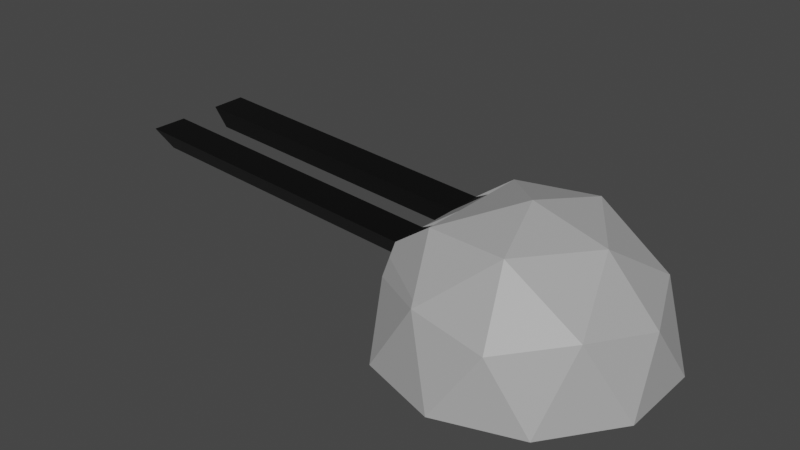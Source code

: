 # Source: turret_head.blend  (saved by Blender 2.93.21; exported with 4.5.12 LTS)
import bpy
from mathutils import Matrix  # noqa: F401  (used for matrix-valued properties, if any)

bpy.ops.wm.read_factory_settings(use_empty=True)
scene = bpy.context.scene
scene.name = 'Scene'

# ---- materials (node trees are filled in below, after node groups)
mat_body = bpy.data.materials.new('body')
mat_body.use_transparent_shadow = False
mat_barrels = bpy.data.materials.new('barrels')
mat_barrels.alpha_threshold = 0.0
mat_barrels.use_transparent_shadow = False
mat_barrels.line_color = (0.0, 0.0, 0.0, 1.0)

# ---- material node trees
mat_body.use_nodes = True; mat_body.node_tree.nodes.clear()
_N = mat_body.node_tree.nodes; _L = mat_body.node_tree.links
n0 = _N.new('ShaderNodeBsdfPrincipled'); n0.name = 'Principled BSDF'; n0.location = (10, 300)
n0.distribution = 'GGX'
n0.subsurface_method = 'BURLEY'
n0.inputs[0].default_value = (0.3925, 0.3925, 0.3925, 1.0)
n0.inputs[3].default_value = 1.45
n0.inputs[27].default_value = (0.0, 0.0, 0.0, 1.0)
n0.inputs[28].default_value = 1.0
n1 = _N.new('ShaderNodeOutputMaterial'); n1.name = 'Material Output'; n1.location = (300, 300)
_L.new(n0.outputs[0], n1.inputs[0])
n1.is_active_output = True
mat_barrels.use_nodes = True; mat_barrels.node_tree.nodes.clear()
_N = mat_barrels.node_tree.nodes; _L = mat_barrels.node_tree.links
n0 = _N.new('ShaderNodeOutputMaterial'); n0.name = 'Material Output'; n0.location = (300, 300)
n1 = _N.new('ShaderNodeBsdfPrincipled'); n1.name = 'Principled BSDF'; n1.location = (10, 300)
n1.distribution = 'GGX'
n1.subsurface_method = 'BURLEY'
n1.inputs[0].default_value = (0.0, 0.0, 0.0, 1.0)
n1.inputs[2].default_value = 0.4
n1.inputs[3].default_value = 1.45
n1.inputs[27].default_value = (0.0, 0.0, 0.0, 1.0)
n1.inputs[28].default_value = 1.0
_L.new(n1.outputs[0], n0.inputs[0])
n0.is_active_output = True

# ---- world
world_world = bpy.data.worlds.new('World'); scene.world = world_world
world_world.use_nodes = True; world_world.node_tree.nodes.clear()
_N = world_world.node_tree.nodes; _L = world_world.node_tree.links
n0 = _N.new('ShaderNodeOutputWorld'); n0.name = 'World Output'; n0.location = (300, 300)
n1 = _N.new('ShaderNodeBackground'); n1.name = 'Background'; n1.location = (10, 300)
n1.inputs[0].default_value = (0.05088, 0.05088, 0.05088, 1.0)
_L.new(n1.outputs[0], n0.inputs[0])
n0.is_active_output = True
world_world.color = (0.05088, 0.05088, 0.05088)
world_world.use_sun_shadow = False
world_world.sun_shadow_jitter_overblur = 0.0

# ---- meshes
me_icosphere = bpy.data.meshes.new('Icosphere')
me_icosphere.from_pydata([(-0.7218, 0.2629, 0.4461), (-0.7088, -0.4174, 0.6489), (-0.7088, 0.4174, 0.6489), (-0.7218, -0.2629, 0.4461), (-0.707, 0.1545, 0.6478), (-0.707, -0.1545, 0.6478), (-2.973, -0.1545, 0.8059), (-2.975, -0.4174, 0.807), (-2.988, -0.2629, 0.6041), (-2.975, 0.4174, 0.807), (-2.973, 0.1545, 0.8059), (-2.988, 0.2629, 0.6041), (-0.3894, -0.152, 0.7995), (-0.3911, -0.4149, 0.8005), (-0.3911, 0.4198, 0.8005), (-0.3894, 0.157, 0.7995), (-0.1884, -0.1545, 0.5133), (-0.1902, -0.4174, 0.5144), (-0.1902, 0.4174, 0.5144), (-0.1884, 0.1545, 0.5133)], [], [(4, 2, 9, 10), (0, 4, 10, 11), (6, 8, 7), (9, 11, 10), (3, 1, 7, 8), (1, 5, 6, 7), (2, 0, 11, 9), (5, 3, 8, 6), (14, 15, 19, 18), (12, 13, 17, 16), (2, 4, 15, 14), (5, 1, 13, 12), (3, 17, 13, 1), (16, 17, 3), (3, 5, 12, 16), (0, 2, 14, 18), (0, 19, 15, 4), (18, 19, 0)])
me_icosphere.polygons.foreach_set('material_index', [1, 1, 1, 1, 1, 1, 1, 1, 1, 1, 1, 1, 1, 1, 1, 1, 1, 1])
_uv = me_icosphere.uv_layers.new(name='UVMap')
_uv.uv.foreach_set('vector', [0.7955, 0.3543, 0.75, 0.3543, 0.75, 0.3543, 0.7955, 0.3543, 0.7727, 0.3149, 0.7955, 0.3543, 0.7955, 0.3543, 0.7727, 0.3149, 0.8409, 0.3543, 0.8636, 0.3149, 0.8864, 0.3543, 0.75, 0.3543, 0.7727, 0.3149, 0.7955, 0.3543, 0.8636, 0.3149, 0.8864, 0.3543, 0.8864, 0.3543, 0.8636, 0.3149, 0.8864, 0.3543, 0.8409, 0.3543, 0.8409, 0.3543, 0.8864, 0.3543, 0.75, 0.3543, 0.7727, 0.3149, 0.7727, 0.3149, 0.75, 0.3543, 0.8409, 0.3543, 0.8636, 0.3149, 0.8636, 0.3149, 0.8409, 0.3543, 0.75, 0.3543, 0.7955, 0.3543, 0.7955, 0.3543, 0.75, 0.3543, 0.8409, 0.3543, 0.8864, 0.3543, 0.8864, 0.3543, 0.8409, 0.3543, 0.75, 0.3543, 0.7955, 0.3543, 0.7955, 0.3543, 0.75, 0.3543, 0.8409, 0.3543, 0.8864, 0.3543, 0.8864, 0.3543, 0.8409, 0.3543, 0.8636, 0.3149, 0.8864, 0.3543, 0.8864, 0.3543, 0.8864, 0.3543, 0.8409, 0.3543, 0.8864, 0.3543, 0.8636, 0.3149, 0.8636, 0.3149, 0.8409, 0.3543, 0.8409, 0.3543, 0.8409, 0.3543, 0.7727, 0.3149, 0.75, 0.3543, 0.75, 0.3543, 0.75, 0.3543, 0.7727, 0.3149, 0.7955, 0.3543, 0.7955, 0.3543, 0.7955, 0.3543, 0.75, 0.3543, 0.7955, 0.3543, 0.7727, 0.3149])
me_icosphere.materials.append(mat_body)
me_icosphere.materials.append(mat_barrels)
me_icosphere.use_remesh_fix_poles = True
me_icosphere.use_remesh_preserve_attributes = False
me_icosphere.update()
me_icosphere_001 = bpy.data.meshes.new('Icosphere.001')
me_icosphere_001.from_pydata([(0.2764, -0.8506, 0.4472), (-0.7236, -0.5257, 0.4472), (-0.7236, 0.5257, 0.4472), (0.2764, 0.8506, 0.4472), (0.8944, 0.0, 0.4472), (0.0, 0.0, 1.0), (0.9511, -0.309, 0.0), (0.9511, 0.309, 0.0), (0.0, -1.0, 0.0), (0.5878, -0.809, 0.0), (-0.9511, -0.309, 0.0), (-0.5878, -0.809, 0.0), (-0.5878, 0.809, 0.0), (-0.9511, 0.309, 0.0), (0.5878, 0.809, 0.0), (0.0, 1.0, 0.0), (0.6882, -0.5, 0.5257), (-0.2629, -0.809, 0.5257), (-0.7201, 0.0, 0.445), (-0.2629, 0.809, 0.5257), (0.6882, 0.5, 0.5257), (0.1614, -0.5159, 0.8779), (0.5257, 0.0, 0.8507), (-0.4273, -0.4397, 0.8507), (-0.4273, 0.4397, 0.8507), (0.1614, 0.5338, 0.8779), (-0.7218, 0.2629, 0.2459), (-0.7088, -0.4174, 0.6489), (-0.7088, 0.4174, 0.6489), (-0.7218, -0.2629, 0.2459), (-0.707, 0.1545, 0.6478), (-0.707, -0.1545, 0.6478), (-0.4253, -0.1508, 0.8507), (-0.4253, 0.1508, 0.8507), (-0.186, 0.4189, 0.5163), (-0.186, 0.1508, 0.5163), (-0.186, -0.4189, 0.5163), (-0.4694, -0.4174, 0.3145), (-0.4694, 0.4174, 0.3145), (-0.4677, 0.1545, 0.3135), (-0.4677, -0.1545, 0.3135), (-0.186, -0.1508, 0.5163), (-0.7154, 0.4654, 0.5595), (-0.7127, 0.08723, 0.5595), (-0.7127, -0.08723, 0.5595), (-0.7103, -0.1476, 0.5595), (-0.7117, -0.4138, 0.5595), (-0.28, -0.7706, 0.5595), (-0.2184, 0.7794, 0.5595), (-0.2184, -0.7794, 0.5595), (-0.28, 0.7706, 0.5595), (-0.7117, 0.4138, 0.5595), (-0.7154, -0.4654, 0.5595), (-0.7103, 0.1476, 0.5595), (-0.5891, 0.4174, 0.4817), (-0.5874, 0.1545, 0.4806), (-0.5891, -0.4174, 0.4817), (-0.5874, -0.1545, 0.4806)], [(51, 54), (45, 57), (53, 55), (46, 56)], [(8, 11, 9), (6, 9, 7), (9, 11, 10), (7, 13, 12), (0, 16, 21), (1, 17, 47, 52), (2, 26, 51, 42), (3, 19, 48, 25), (4, 20, 22), (22, 25, 5), (22, 20, 25), (20, 3, 25), (25, 24, 5), (25, 48, 50, 24), (19, 2, 42, 50), (30, 43, 44, 31), (18, 29, 45, 44), (23, 21, 5), (23, 47, 49, 21), (17, 0, 21, 49), (21, 22, 5), (21, 16, 22), (16, 4, 22), (7, 20, 4), (7, 14, 20), (14, 3, 20), (15, 19, 3), (15, 12, 19), (12, 2, 19), (13, 18, 26, 2), (13, 10, 18), (10, 1, 29, 18), (11, 17, 1), (11, 8, 17), (8, 0, 17), (9, 16, 0), (9, 6, 16), (6, 4, 16), (14, 15, 3), (12, 13, 2), (14, 12, 15), (10, 11, 1), (7, 12, 14), (8, 9, 0), (6, 7, 4), (9, 13, 7), (9, 10, 13), (30, 33, 35, 39, 55), (29, 1, 52, 46), (24, 28, 54, 38, 34), (26, 18, 43, 53), (33, 30, 31), (33, 31, 32), (5, 33, 32), (5, 24, 33), (5, 32, 23), (32, 31, 57, 40, 41), (37, 36, 40), (34, 39, 35), (38, 39, 34), (36, 41, 40), (23, 32, 41, 36), (27, 23, 36, 37, 56), (33, 24, 34, 35), (26, 38, 54, 28, 51), (38, 26, 39), (26, 53, 30, 55, 39), (29, 40, 57, 31, 45), (40, 29, 37), (29, 46, 27, 56, 37), (44, 45, 31), (42, 51, 28), (50, 48, 19), (49, 47, 17), (50, 42, 28, 24), (53, 43, 30), (46, 52, 27), (44, 43, 18), (52, 47, 23, 27)])
_uv = me_icosphere_001.uv_layers.new(name='UVMap')
_uv.uv.foreach_set('vector', [0.0, 0.0, 0.0, 0.0, 0.0, 0.0, 0.0, 0.0, 0.0, 0.0, 0.0, 0.0, 0.0, 0.0, 0.0, 0.0, 0.0, 0.0, 0.0, 0.0, 0.0, 0.0, 0.0, 0.0, 0.1818, 0.3149, 0.2727, 0.3149, 0.2273, 0.3937, 0.0, 0.3149, 0.09091, 0.3149, 0.08618, 0.3231, 0.01266, 0.3368, 0.7273, 0.3149, 0.7727, 0.3149, 0.755, 0.3456, 0.7399, 0.3368, 0.5455, 0.3149, 0.6364, 0.3149, 0.6316, 0.3231, 0.5909, 0.3937, 0.3636, 0.3149, 0.4545, 0.3149, 0.4091, 0.3937, 0.4091, 0.3937, 0.5, 0.3937, 0.4545, 0.4724, 0.4091, 0.3937, 0.4545, 0.3149, 0.5, 0.3937, 0.4545, 0.3149, 0.5455, 0.3149, 0.5, 0.3937, 0.5909, 0.3937, 0.6818, 0.3937, 0.6364, 0.4724, 0.5909, 0.3937, 0.6316, 0.3231, 0.6411, 0.3231, 0.6818, 0.3937, 0.6364, 0.3149, 0.7273, 0.3149, 0.7146, 0.3368, 0.6411, 0.3231, 0.7955, 0.3543, 0.8054, 0.3371, 0.831, 0.3371, 0.8409, 0.3543, 0.8182, 0.3149, 0.8636, 0.3149, 0.8459, 0.3456, 0.831, 0.3371, 0.04546, 0.3937, 0.1364, 0.3937, 0.09091, 0.4724, 0.04546, 0.3937, 0.08618, 0.3231, 0.09564, 0.3231, 0.1364, 0.3937, 0.09091, 0.3149, 0.1818, 0.3149, 0.1364, 0.3937, 0.09564, 0.3231, 0.2273, 0.3937, 0.3182, 0.3937, 0.2727, 0.4724, 0.2273, 0.3937, 0.2727, 0.3149, 0.3182, 0.3937, 0.2727, 0.3149, 0.3636, 0.3149, 0.3182, 0.3937, 0.4091, 0.2362, 0.4545, 0.3149, 0.3636, 0.3149, 0.4091, 0.2362, 0.5, 0.2362, 0.4545, 0.3149, 0.5, 0.2362, 0.5455, 0.3149, 0.4545, 0.3149, 0.5909, 0.2362, 0.6364, 0.3149, 0.5455, 0.3149, 0.5909, 0.2362, 0.6818, 0.2362, 0.6364, 0.3149, 0.6818, 0.2362, 0.7273, 0.3149, 0.6364, 0.3149, 0.7727, 0.2362, 0.8182, 0.3149, 0.7727, 0.3149, 0.7273, 0.3149, 0.7727, 0.2362, 0.8636, 0.2362, 0.8182, 0.3149, 0.8636, 0.2362, 0.9091, 0.3149, 0.8636, 0.3149, 0.8182, 0.3149, 0.04546, 0.2362, 0.09091, 0.3149, 0.0, 0.3149, 0.04546, 0.2362, 0.1364, 0.2362, 0.09091, 0.3149, 0.1364, 0.2362, 0.1818, 0.3149, 0.09091, 0.3149, 0.2273, 0.2362, 0.2727, 0.3149, 0.1818, 0.3149, 0.2273, 0.2362, 0.3182, 0.2362, 0.2727, 0.3149, 0.3182, 0.2362, 0.3636, 0.3149, 0.2727, 0.3149, 0.5, 0.2362, 0.5909, 0.2362, 0.5455, 0.3149, 0.6818, 0.2362, 0.7727, 0.2362, 0.7273, 0.3149, 0.0, 0.0, 0.0, 0.0, 0.0, 0.0, 0.8636, 0.2362, 0.9545, 0.2362, 0.9091, 0.3149, 0.0, 0.0, 0.0, 0.0, 0.0, 0.0, 0.1364, 0.2362, 0.2273, 0.2362, 0.1818, 0.3149, 0.3182, 0.2362, 0.4091, 0.2362, 0.3636, 0.3149, 0.0, 0.0, 0.0, 0.0, 0.0, 0.0, 0.0, 0.0, 0.0, 0.0, 0.0, 0.0, 0.0, 0.0, 0.0, 0.0, 0.0, 0.0, 0.0, 0.0, 0.0, 0.0, 0.8636, 0.3149, 0.9091, 0.3149, 0.8964, 0.3368, 0.8813, 0.3456, 0.6818, 0.3937, 0.7045, 0.3543, 0.7045, 0.3543, 0.7045, 0.3543, 0.6818, 0.3937, 0.7727, 0.3149, 0.8182, 0.3149, 0.8054, 0.3371, 0.7905, 0.3456, 0.0, 0.0, 0.0, 0.0, 0.0, 0.0, 0.0, 0.0, 0.0, 0.0, 0.0, 0.0, 0.0, 0.0, 0.0, 0.0, 0.0, 0.0, 0.0, 0.0, 0.0, 0.0, 0.0, 0.0, 0.0, 0.0, 0.0, 0.0, 0.0, 0.0, 0.0, 0.0, 0.0, 0.0, 0.0, 0.0, 0.0, 0.0, 0.0, 0.0, 0.0, 0.0, 0.0, 0.0, 0.0, 0.0, 0.0, 0.0, 0.0, 0.0, 0.0, 0.0, 0.75, 0.3543, 0.7955, 0.3543, 0.7727, 0.3937, 0.0, 0.0, 0.0, 0.0, 0.0, 0.0, 0.0, 0.0, 0.0, 0.0, 0.0, 0.0, 0.0, 0.0, 0.02273, 0.3543, 0.04546, 0.3937, 0.04546, 0.3937, 0.02273, 0.3543, 0.02273, 0.3543, 0.0, 0.0, 0.0, 0.0, 0.0, 0.0, 0.0, 0.0, 0.7727, 0.3149, 0.7045, 0.3543, 0.7045, 0.3543, 0.7045, 0.3543, 0.7197, 0.3456, 0.7045, 0.3543, 0.7727, 0.3149, 0.7955, 0.3543, 0.7727, 0.3149, 0.1698, 0.06919, 0.0, 0.0, 0.3977, 0.1771, 0.7955, 0.3543, 0.8636, 0.3149, 0.0, 0.0, 0.0, 0.0, 0.0, 0.0, 0.1898, 0.06919, 0.0, 0.0, 0.8636, 0.3149, 0.0, 0.0, 0.8636, 0.3149, 0.2093, 0.3456, 0.02273, 0.3543, 0.01136, 0.1771, 0.0, 0.0, 0.831, 0.3371, 0.8459, 0.3456, 0.8409, 0.3543, 0.7399, 0.3368, 0.755, 0.3456, 0.75, 0.3543, 0.6411, 0.3231, 0.6316, 0.3231, 0.6364, 0.3149, 0.09564, 0.3231, 0.08618, 0.3231, 0.09091, 0.3149, 0.6411, 0.3231, 0.7146, 0.3368, 0.7045, 0.3543, 0.6818, 0.3937, 0.7905, 0.3456, 0.8054, 0.3371, 0.7955, 0.3543, 0.8813, 0.3456, 0.8964, 0.3368, 0.8864, 0.3543, 0.831, 0.3371, 0.8054, 0.3371, 0.8182, 0.3149, 0.01266, 0.3368, 0.08618, 0.3231, 0.04546, 0.3937, 0.02273, 0.3543])
me_icosphere_001.materials.append(mat_body)
me_icosphere_001.materials.append(mat_barrels)
me_icosphere_001.use_remesh_fix_poles = True
me_icosphere_001.use_remesh_preserve_attributes = False
me_icosphere_001.update()
me_icosphere_001.normals_split_custom_set([tuple(v) for v in zip(*[iter([0.0, 0.0, -1.0, 0.0, 0.0, -1.0, 0.0, 0.0, -1.0, 0.0, 0.0, -1.0, 0.0, 0.0, -1.0, 0.0, 0.0, -1.0, 0.0, 0.0, -1.0, 0.0, 0.0, -1.0, 0.0, 0.0, -1.0, 0.0, 0.0, -1.0, 0.0, 0.0, -1.0, 0.0, 0.0, -1.0, 0.4355, -0.6507, 0.622, 0.4355, -0.6507, 0.622, 0.4355, -0.6507, 0.622, -0.5156, -0.724, 0.4581, -0.5156, -0.724, 0.4581, -0.5156, -0.724, 0.4581, -0.5156, -0.724, 0.4581, -0.9972, -0.0519, 0.05416, -0.9972, -0.0519, 0.05416, -0.9972, -0.0519, 0.05416, -0.9972, -0.0519, 0.05416, 0.02102, 0.7999, 0.5997, 0.02102, 0.7999, 0.5997, 0.02102, 0.7999, 0.5997, 0.02102, 0.7999, 0.5997, 0.724, 0.1947, 0.6617, 0.724, 0.1947, 0.6617, 0.724, 0.1947, 0.6617, 0.2707, 0.1361, 0.953, 0.2707, 0.1361, 0.953, 0.2707, 0.1361, 0.953, 0.5394, 0.3285, 0.7753, 0.5394, 0.3285, 0.7753, 0.5394, 0.3285, 0.7753, 0.4465, 0.6597, 0.6045, 0.4465, 0.6597, 0.6045, 0.4465, 0.6597, 0.6045, -0.08414, 0.2462, 0.9656, -0.08414, 0.2462, 0.9656, -0.08414, 0.2462, 0.9656, -0.1394, 0.6923, 0.708, -0.1394, 0.6923, 0.708, -0.1394, 0.6923, 0.708, -0.1394, 0.6923, 0.708, -0.5156, 0.724, 0.4581, -0.5156, 0.724, 0.4581, -0.5156, 0.724, 0.4581, -0.5156, 0.724, 0.4581, -0.9979, -3.483e-07, 0.06426, -0.9979, -3.483e-07, 0.06426, -0.9979, -3.483e-07, 0.06426, -0.9979, -3.483e-07, 0.06426, -0.9985, -0.0305, 0.04617, -0.9985, -0.0305, 0.04617, -0.9985, -0.0305, 0.04617, -0.9985, -0.0305, 0.04617, -0.07739, -0.2524, 0.9645, -0.07739, -0.2524, 0.9645, -0.07739, -0.2524, 0.9645, -0.12, -0.6874, 0.7163, -0.12, -0.6874, 0.7163, -0.12, -0.6874, 0.7163, -0.12, -0.6874, 0.7163, 0.02774, -0.7845, 0.6195, 0.02774, -0.7845, 0.6195, 0.02774, -0.7845, 0.6195, 0.02774, -0.7845, 0.6195, 0.2705, -0.1407, 0.9524, 0.2705, -0.1407, 0.9524, 0.2705, -0.1407, 0.9524, 0.5309, -0.3337, 0.779, 0.5309, -0.3337, 0.779, 0.5309, -0.3337, 0.779, 0.724, -0.1947, 0.6617, 0.724, -0.1947, 0.6617, 0.724, -0.1947, 0.6617, 0.8897, 0.3151, 0.3304, 0.8897, 0.3151, 0.3304, 0.8897, 0.3151, 0.3304, 0.7947, 0.5773, 0.1876, 0.7947, 0.5773, 0.1876, 0.7947, 0.5773, 0.1876, 0.5746, 0.7488, 0.3304, 0.5746, 0.7488, 0.3304, 0.5746, 0.7488, 0.3304, -0.02475, 0.9435, 0.3304, -0.02475, 0.9435, 0.3304, -0.02475, 0.9435, 0.3304, -0.3035, 0.9342, 0.1876, -0.3035, 0.9342, 0.1876, -0.3035, 0.9342, 0.1876, -0.5346, 0.7779, 0.3304, -0.5346, 0.7779, 0.3304, -0.5346, 0.7779, 0.3304, -0.7323, -0.007729, 0.681, -0.7323, -0.007729, 0.681, -0.7323, -0.007729, 0.681, -0.7323, -0.007729, 0.681, -0.8876, 0.0, 0.4607, -0.8876, 0.0, 0.4607, -0.8876, 0.0, 0.4607, -0.7323, 0.007729, 0.681, -0.7323, 0.007729, 0.681, -0.7323, 0.007729, 0.681, -0.7323, 0.007729, 0.681, -0.5346, -0.7779, 0.3304, -0.5346, -0.7779, 0.3304, -0.5346, -0.7779, 0.3304, -0.3035, -0.9342, 0.1876, -0.3035, -0.9342, 0.1876, -0.3035, -0.9342, 0.1876, -0.02475, -0.9435, 0.3304, -0.02475, -0.9435, 0.3304, -0.02475, -0.9435, 0.3304, 0.5746, -0.7488, 0.3304, 0.5746, -0.7488, 0.3304, 0.5746, -0.7488, 0.3304, 0.7947, -0.5773, 0.1876, 0.7947, -0.5773, 0.1876, 0.7947, -0.5773, 0.1876, 0.8897, -0.3151, 0.3304, 0.8897, -0.3151, 0.3304, 0.8897, -0.3151, 0.3304, 0.3066, 0.9435, 0.1256, 0.3066, 0.9435, 0.1256, 0.3066, 0.9435, 0.1256, -0.8026, 0.5831, 0.1256, -0.8026, 0.5831, 0.1256, -0.8026, 0.5831, 0.1256, 0.0, 0.0, -1.0, 0.0, 0.0, -1.0, 0.0, 0.0, -1.0, -0.8026, -0.5831, 0.1256, -0.8026, -0.5831, 0.1256, -0.8026, -0.5831, 0.1256, 0.0, 0.0, -1.0, 0.0, 0.0, -1.0, 0.0, 0.0, -1.0, 0.3066, -0.9435, 0.1256, 0.3066, -0.9435, 0.1256, 0.3066, -0.9435, 0.1256, 0.9921, 0.0, 0.1256, 0.9921, 0.0, 0.1256, 0.9921, 0.0, 0.1256, 0.0, 0.0, -1.0, 0.0, 0.0, -1.0, 0.0, 0.0, -1.0, 0.0, 0.0, -1.0, 0.0, 0.0, -1.0, 0.0, 0.0, -1.0, 0.008569, 0.9999, 0.006133, 0.008569, 0.9999, 0.006133, 0.008569, 0.9999, 0.006133, 0.008569, 0.9999, 0.006133, 0.008569, 0.9999, 0.006133, -0.9972, 0.0519, 0.05416, -0.9972, 0.0519, 0.05416, -0.9972, 0.0519, 0.05416, -0.9972, 0.0519, 0.05416, 0.01313, -0.9991, 0.04054, 0.01313, -0.9991, 0.04054, 0.01313, -0.9991, 0.04054, 0.01313, -0.9991, 0.04054, 0.01313, -0.9991, 0.04054, -0.9985, 0.0305, 0.04617, -0.9985, 0.0305, 0.04617, -0.9985, 0.0305, 0.04617, -0.9985, 0.0305, 0.04617, -0.5843, 0.0, 0.8116, -0.5843, 0.0, 0.8116, -0.5843, 0.0, 0.8116, -0.5843, 0.0, 0.8116, -0.5843, 0.0, 0.8116, -0.5843, 0.0, 0.8116, -0.3313, 0.0, 0.9435, -0.3313, 0.0, 0.9435, -0.3313, 0.0, 0.9435, -0.332, -0.002247, 0.9433, -0.332, -0.002247, 0.9433, -0.332, -0.002247, 0.9433, -0.332, 0.002247, 0.9433, -0.332, 0.002247, 0.9433, -0.332, 0.002247, 0.9433, 0.008569, -0.9999, 0.006133, 0.008569, -0.9999, 0.006133, 0.008569, -0.9999, 0.006133, 0.008569, -0.9999, 0.006133, 0.008569, -0.9999, 0.006133, -0.5798, 0.007259, 0.8148, -0.5798, 0.007259, 0.8148, -0.5798, 0.007259, 0.8148, -0.5843, 0.0, 0.8116, -0.5843, 0.0, 0.8116, -0.5843, 0.0, 0.8116, -0.5798, -0.007259, 0.8148, -0.5798, -0.007259, 0.8148, -0.5798, -0.007259, 0.8148, -0.5843, 0.0, 0.8116, -0.5843, 0.0, 0.8116, -0.5843, 0.0, 0.8116, -0.8121, 0.002851, -0.5835, -0.8121, 0.002851, -0.5835, -0.8121, 0.002851, -0.5835, -0.8121, 0.002851, -0.5835, 0.01313, 0.9991, 0.04054, 0.01313, 0.9991, 0.04054, 0.01313, 0.9991, 0.04054, 0.01313, 0.9991, 0.04054, 0.01313, 0.9991, 0.04054, -0.8121, -0.002851, -0.5835, -0.8121, -0.002851, -0.5835, -0.8121, -0.002851, -0.5835, -0.8121, -0.002851, -0.5835, 0.3432, -0.8807, 0.3265, 0.3432, -0.8807, 0.3265, 0.3432, -0.8807, 0.3265, 0.3432, -0.8807, 0.3265, 0.3432, -0.8807, 0.3265, -0.259, -0.005733, 0.9659, -0.259, -0.005733, 0.9659, -0.259, -0.005733, 0.9659, 0.2228, 0.9433, 0.2461, 0.2228, 0.9433, 0.2461, 0.2228, 0.9433, 0.2461, 0.2228, 0.9433, 0.2461, 0.2228, 0.9433, 0.2461, 0.2228, -0.9433, 0.2461, 0.2228, -0.9433, 0.2461, 0.2228, -0.9433, 0.2461, 0.2228, -0.9433, 0.2461, 0.2228, -0.9433, 0.2461, -0.259, 0.005733, 0.9659, -0.259, 0.005733, 0.9659, -0.259, 0.005733, 0.9659, 0.3432, 0.8807, 0.3265, 0.3432, 0.8807, 0.3265, 0.3432, 0.8807, 0.3265, 0.3432, 0.8807, 0.3265, 0.3432, 0.8807, 0.3265, -0.9986, -0.04019, 0.03368, -0.9986, -0.04019, 0.03368, -0.9986, -0.04019, 0.03368, -0.9969, -0.07097, 0.03513, -0.9969, -0.07097, 0.03513, -0.9969, -0.07097, 0.03513, -0.09811, 0.6816, 0.7251, -0.09811, 0.6816, 0.7251, -0.09811, 0.6816, 0.7251, -0.09811, -0.6816, 0.7251, -0.09811, -0.6816, 0.7251, -0.09811, -0.6816, 0.7251, -0.4713, 0.7059, 0.5287, -0.4713, 0.7059, 0.5287, -0.4713, 0.7059, 0.5287, -0.4713, 0.7059, 0.5287, -0.9986, 0.04019, 0.03368, -0.9986, 0.04019, 0.03368, -0.9986, 0.04019, 0.03368, -0.9969, 0.07097, 0.03513, -0.9969, 0.07097, 0.03513, -0.9969, 0.07097, 0.03513, -0.9979, 0.0, 0.06426, -0.9979, 0.0, 0.06426, -0.9979, 0.0, 0.06426, -0.4713, -0.7059, 0.5287, -0.4713, -0.7059, 0.5287, -0.4713, -0.7059, 0.5287, -0.4713, -0.7059, 0.5287])] * 3)])

# ---- objects
ob_barrels = bpy.data.objects.new('barrels', me_icosphere)
ob_turret_base = bpy.data.objects.new('turret_base', me_icosphere_001)

# ---- transforms, parenting, visibility, modifiers, constraints
ob_barrels.location = (0.0, 0.0, 0.0)
ob_barrels.scale = (0.5, 0.5, 0.5)
ob_turret_base.location = (0.0, 0.0, 0.0)
ob_turret_base.scale = (0.5, 0.5, 0.5)

# ---- collection membership
scene.collection.objects.link(ob_barrels)
scene.collection.objects.link(ob_turret_base)

# ---- scene / render settings (as saved in the file)
scene.frame_start = 1; scene.frame_end = 250; scene.frame_set(1)
scene.render.engine = 'BLENDER_EEVEE_NEXT'
scene.cycles.use_denoising = False
scene.cycles.samples = 128
scene.cycles.sampling_pattern = 'TABULATED_SOBOL'
scene.cycles.use_adaptive_sampling = False
scene.cycles.use_light_tree = False
scene.view_settings.view_transform = 'Filmic'
bpy.context.view_layer.update()

# ---- added for rendering (the .blend has no active camera and no usable light): camera, sun
cam_auto = bpy.data.cameras.new('AutoCamera')
cam_auto.lens = 50.0
cam_auto.sensor_width = 36.0
cam_auto.clip_end = 1000.0
ob_auto_camera = bpy.data.objects.new('AutoCamera', cam_auto)
scene.collection.objects.link(ob_auto_camera)
ob_auto_camera.location = (1.58619, -2.51457, 1.92638)
ob_auto_camera.rotation_euler = (1.09748, -7.21219e-08, 0.694738)
scene.camera = ob_auto_camera
light_auto_sun = bpy.data.lights.new('AutoSun', 'SUN')
light_auto_sun.energy = 3.0
light_auto_sun.angle = 0.0523599
ob_auto_sun = bpy.data.objects.new('AutoSun', light_auto_sun)
scene.collection.objects.link(ob_auto_sun)
ob_auto_sun.rotation_euler = (0.872665, 0.174533, 0.523599)
bpy.context.view_layer.update()
